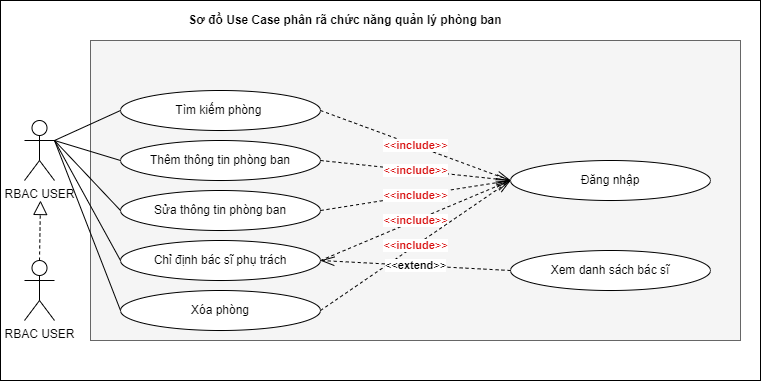

The diagram above was exported from draw.io. Its source (the exported page's mxGraphModel, read from the mxfile embedded in the PNG):
<mxGraphModel dx="2944" dy="2261" grid="1" gridSize="10" guides="1" tooltips="1" connect="1" arrows="1" fold="1" page="1" pageScale="1" pageWidth="900" pageHeight="1600" math="0" shadow="0">
  <root>
    <mxCell id="0" />
    <mxCell id="1" parent="0" />
    <mxCell id="2" value="" style="group" vertex="1" connectable="0" parent="1">
      <mxGeometry x="-160" y="1760" width="760" height="380" as="geometry" />
    </mxCell>
    <mxCell id="3" value="" style="rounded=0;whiteSpace=wrap;html=1;" vertex="1" parent="2">
      <mxGeometry width="760" height="380" as="geometry" />
    </mxCell>
    <mxCell id="4" value="" style="rounded=0;whiteSpace=wrap;html=1;fillColor=#f5f5f5;fontColor=#333333;strokeColor=#666666;" vertex="1" parent="2">
      <mxGeometry x="90" y="40" width="650" height="300" as="geometry" />
    </mxCell>
    <mxCell id="5" value="RBAC USER" style="shape=umlActor;verticalLabelPosition=bottom;verticalAlign=top;html=1;outlineConnect=0;" vertex="1" parent="2">
      <mxGeometry x="24" y="120" width="30" height="60" as="geometry" />
    </mxCell>
    <mxCell id="6" value="Tìm kiếm phòng&amp;nbsp;" style="ellipse;whiteSpace=wrap;html=1;" vertex="1" parent="2">
      <mxGeometry x="120" y="90" width="200" height="40" as="geometry" />
    </mxCell>
    <mxCell id="7" value="RBAC USER" style="shape=umlActor;verticalLabelPosition=bottom;verticalAlign=top;html=1;outlineConnect=0;" vertex="1" parent="2">
      <mxGeometry x="24" y="260" width="30" height="60" as="geometry" />
    </mxCell>
    <mxCell id="8" value="" style="endArrow=none;html=1;rounded=0;exitX=1;exitY=0.3333333333333333;exitDx=0;exitDy=0;exitPerimeter=0;entryX=0;entryY=0.5;entryDx=0;entryDy=0;" edge="1" parent="2" source="5" target="6">
      <mxGeometry width="50" height="50" relative="1" as="geometry">
        <mxPoint x="230" y="210" as="sourcePoint" />
        <mxPoint x="280" y="160" as="targetPoint" />
      </mxGeometry>
    </mxCell>
    <mxCell id="9" value="" style="endArrow=block;dashed=1;endFill=0;endSize=12;html=1;rounded=0;exitX=0.5;exitY=0;exitDx=0;exitDy=0;exitPerimeter=0;" edge="1" parent="2" source="7">
      <mxGeometry width="160" relative="1" as="geometry">
        <mxPoint x="80" y="310" as="sourcePoint" />
        <mxPoint x="40" y="200" as="targetPoint" />
      </mxGeometry>
    </mxCell>
    <mxCell id="10" value="Sơ đồ Use Case phân rã chức năng quản lý phòng ban" style="text;html=1;strokeColor=none;fillColor=none;align=center;verticalAlign=middle;whiteSpace=wrap;rounded=0;fontStyle=1" vertex="1" parent="2">
      <mxGeometry x="160" y="5" width="370" height="30" as="geometry" />
    </mxCell>
    <mxCell id="11" value="Thêm thông tin phòng ban" style="ellipse;whiteSpace=wrap;html=1;" vertex="1" parent="2">
      <mxGeometry x="120" y="140" width="200" height="40" as="geometry" />
    </mxCell>
    <mxCell id="12" value="" style="endArrow=none;html=1;rounded=0;exitX=1;exitY=0.3333333333333333;exitDx=0;exitDy=0;exitPerimeter=0;entryX=0;entryY=0.5;entryDx=0;entryDy=0;" edge="1" parent="2" source="5" target="11">
      <mxGeometry width="50" height="50" relative="1" as="geometry">
        <mxPoint x="64" y="150" as="sourcePoint" />
        <mxPoint x="130" y="120" as="targetPoint" />
      </mxGeometry>
    </mxCell>
    <mxCell id="13" value="Đăng nhập" style="ellipse;whiteSpace=wrap;html=1;" vertex="1" parent="2">
      <mxGeometry x="510" y="160" width="200" height="40" as="geometry" />
    </mxCell>
    <mxCell id="14" value="&lt;font color=&quot;#d80e0e&quot;&gt;&amp;lt;&amp;lt;&lt;b&gt;include&lt;/b&gt;&amp;gt;&amp;gt;&lt;/font&gt;" style="endArrow=openThin;endSize=12;dashed=1;html=1;rounded=0;exitX=1;exitY=0.5;exitDx=0;exitDy=0;entryX=0;entryY=0.5;entryDx=0;entryDy=0;endFill=0;" edge="1" parent="2" source="6" target="13">
      <mxGeometry width="160" relative="1" as="geometry">
        <mxPoint x="510" y="190" as="sourcePoint" />
        <mxPoint x="749" y="124" as="targetPoint" />
      </mxGeometry>
    </mxCell>
    <mxCell id="15" value="&lt;font color=&quot;#d80e0e&quot;&gt;&amp;lt;&amp;lt;&lt;b&gt;include&lt;/b&gt;&amp;gt;&amp;gt;&lt;/font&gt;" style="endArrow=openThin;endSize=12;dashed=1;html=1;rounded=0;exitX=1;exitY=0.5;exitDx=0;exitDy=0;entryX=0;entryY=0.5;entryDx=0;entryDy=0;endFill=0;" edge="1" parent="2" source="11" target="13">
      <mxGeometry width="160" relative="1" as="geometry">
        <mxPoint x="330" y="120" as="sourcePoint" />
        <mxPoint x="420" y="150" as="targetPoint" />
      </mxGeometry>
    </mxCell>
    <mxCell id="16" value="Sửa thông tin phòng ban" style="ellipse;whiteSpace=wrap;html=1;" vertex="1" parent="2">
      <mxGeometry x="120" y="190" width="200" height="40" as="geometry" />
    </mxCell>
    <mxCell id="17" value="Xóa phòng" style="ellipse;whiteSpace=wrap;html=1;" vertex="1" parent="2">
      <mxGeometry x="120" y="290" width="200" height="40" as="geometry" />
    </mxCell>
    <mxCell id="18" value="Chỉ định bác sĩ phụ trách" style="ellipse;whiteSpace=wrap;html=1;" vertex="1" parent="2">
      <mxGeometry x="120" y="240" width="200" height="40" as="geometry" />
    </mxCell>
    <mxCell id="19" value="&lt;font color=&quot;#d80e0e&quot;&gt;&amp;lt;&amp;lt;&lt;b&gt;include&lt;/b&gt;&amp;gt;&amp;gt;&lt;/font&gt;" style="endArrow=openThin;endSize=12;dashed=1;html=1;rounded=0;exitX=1;exitY=0.5;exitDx=0;exitDy=0;entryX=0;entryY=0.5;entryDx=0;entryDy=0;endFill=0;" edge="1" parent="2" source="16" target="13">
      <mxGeometry width="160" relative="1" as="geometry">
        <mxPoint x="330" y="170" as="sourcePoint" />
        <mxPoint x="520" y="210" as="targetPoint" />
      </mxGeometry>
    </mxCell>
    <mxCell id="20" value="&lt;font color=&quot;#d80e0e&quot;&gt;&amp;lt;&amp;lt;&lt;b&gt;include&lt;/b&gt;&amp;gt;&amp;gt;&lt;/font&gt;" style="endArrow=openThin;endSize=12;dashed=1;html=1;rounded=0;exitX=1;exitY=0.5;exitDx=0;exitDy=0;entryX=0;entryY=0.5;entryDx=0;entryDy=0;endFill=0;" edge="1" parent="2" source="18" target="13">
      <mxGeometry width="160" relative="1" as="geometry">
        <mxPoint x="340" y="180" as="sourcePoint" />
        <mxPoint x="530" y="220" as="targetPoint" />
      </mxGeometry>
    </mxCell>
    <mxCell id="21" value="&lt;font color=&quot;#d80e0e&quot;&gt;&amp;lt;&amp;lt;&lt;b&gt;include&lt;/b&gt;&amp;gt;&amp;gt;&lt;/font&gt;" style="endArrow=openThin;endSize=12;dashed=1;html=1;rounded=0;exitX=1;exitY=0.5;exitDx=0;exitDy=0;entryX=0;entryY=0.5;entryDx=0;entryDy=0;endFill=0;" edge="1" parent="2" source="17" target="13">
      <mxGeometry width="160" relative="1" as="geometry">
        <mxPoint x="350" y="190" as="sourcePoint" />
        <mxPoint x="540" y="230" as="targetPoint" />
      </mxGeometry>
    </mxCell>
    <mxCell id="22" value="Xem danh sách bác sĩ" style="ellipse;whiteSpace=wrap;html=1;" vertex="1" parent="2">
      <mxGeometry x="510" y="250" width="200" height="40" as="geometry" />
    </mxCell>
    <mxCell id="23" value="" style="endArrow=none;html=1;rounded=0;exitX=1;exitY=0.3333333333333333;exitDx=0;exitDy=0;exitPerimeter=0;entryX=0;entryY=0.5;entryDx=0;entryDy=0;" edge="1" parent="2" source="5" target="16">
      <mxGeometry width="50" height="50" relative="1" as="geometry">
        <mxPoint x="64" y="150" as="sourcePoint" />
        <mxPoint x="130" y="170" as="targetPoint" />
      </mxGeometry>
    </mxCell>
    <mxCell id="24" value="" style="endArrow=none;html=1;rounded=0;exitX=1;exitY=0.3333333333333333;exitDx=0;exitDy=0;exitPerimeter=0;entryX=0;entryY=0.5;entryDx=0;entryDy=0;" edge="1" parent="2" source="5" target="18">
      <mxGeometry width="50" height="50" relative="1" as="geometry">
        <mxPoint x="74" y="160" as="sourcePoint" />
        <mxPoint x="140" y="180" as="targetPoint" />
      </mxGeometry>
    </mxCell>
    <mxCell id="25" value="" style="endArrow=none;html=1;rounded=0;exitX=1;exitY=0.3333333333333333;exitDx=0;exitDy=0;exitPerimeter=0;entryX=0;entryY=0.5;entryDx=0;entryDy=0;" edge="1" parent="2" source="5" target="17">
      <mxGeometry width="50" height="50" relative="1" as="geometry">
        <mxPoint x="84" y="170" as="sourcePoint" />
        <mxPoint x="150" y="190" as="targetPoint" />
      </mxGeometry>
    </mxCell>
    <mxCell id="26" value="&amp;lt;&amp;lt;&lt;b&gt;extend&lt;/b&gt;&amp;gt;&amp;gt;" style="endArrow=openThin;endSize=12;dashed=1;html=1;rounded=0;entryX=1;entryY=0.5;entryDx=0;entryDy=0;endFill=0;exitX=0;exitY=0.5;exitDx=0;exitDy=0;" edge="1" parent="2" source="22" target="18">
      <mxGeometry width="160" relative="1" as="geometry">
        <mxPoint x="510" y="320" as="sourcePoint" />
        <mxPoint x="350" y="300" as="targetPoint" />
      </mxGeometry>
    </mxCell>
  </root>
</mxGraphModel>